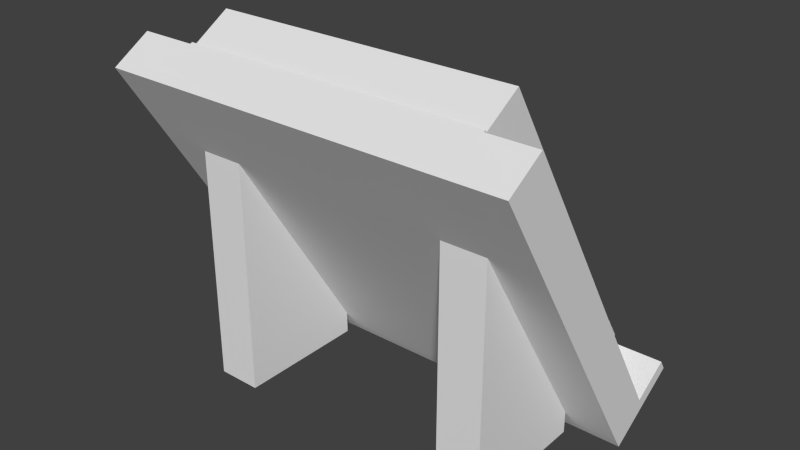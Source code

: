 # Source: bookstand_withbook.blend  (saved by Blender 2.77.0; exported with 4.5.12 LTS)
import bpy
from mathutils import Matrix  # noqa: F401  (used for matrix-valued properties, if any)

bpy.ops.wm.read_factory_settings(use_empty=True)
scene = bpy.context.scene
scene.name = 'Scene'

# ---- collections
col_collection_1 = bpy.data.collections.new('Collection 1'); scene.collection.children.link(col_collection_1)

# ---- world
world_world = bpy.data.worlds.new('World'); scene.world = world_world
world_world.color = (0.05088, 0.05088, 0.05088)
world_world.use_sun_shadow = False
world_world.sun_shadow_jitter_overblur = 0.0
world_world.cycles.sampling_method = 'NONE'
world_world.cycles.sample_map_resolution = 256

# ---- meshes
me_cube_002 = bpy.data.meshes.new('Cube.002')
me_cube_002.from_pydata([(0.8449, 0.7774, 0.08309), (0.8449, 0.3598, 0.76), (0.16, 0.3598, 0.76), (0.16, 0.7774, 0.08309), (0.8449, 0.8623, 0.1359), (0.8449, 0.4448, 0.8128), (0.16, 0.4448, 0.8128), (0.16, 0.8623, 0.1359), (0.845, 0.7708, 0.07362), (0.845, 0.3472, 0.7604), (0.155, 0.3472, 0.7604), (0.155, 0.7708, 0.07362), (0.845, 0.7813, 0.07865), (0.845, 0.3577, 0.7655), (0.155, 0.3577, 0.7655), (0.155, 0.7813, 0.07865), (0.96, 0.6877, 0.02069), (0.96, 0.2579, 0.7154), (0.04, 0.2579, 0.7154), (0.04, 0.6877, 0.02069), (0.96, 0.7726, 0.07349), (0.96, 0.3428, 0.7682), (0.04, 0.3428, 0.7682), (0.04, 0.7726, 0.07349), (0.96, 0.7024, -0.002334), (0.96, 0.6876, 0.02077), (0.04, 0.6876, 0.02077), (0.04, 0.7024, -0.002334), (0.96, 0.8692, 0.1013), (0.96, 0.8543, 0.1244), (0.04, 0.8543, 0.1244), (0.04, 0.8692, 0.1013), (0.25, 0.67, 2.235e-08), (0.25, 0.37, 2.235e-08), (0.15, 0.37, 2.235e-08), (0.15, 0.67, 2.235e-08), (0.25, 0.67, 0.05775), (0.25, 0.37, 0.5385), (0.15, 0.37, 0.5385), (0.15, 0.67, 0.05775), (0.85, 0.67, 2.235e-08), (0.85, 0.37, 2.235e-08), (0.75, 0.37, 2.235e-08), (0.75, 0.67, 2.235e-08), (0.85, 0.67, 0.05775), (0.85, 0.37, 0.5385), (0.75, 0.37, 0.5385), (0.75, 0.67, 0.05775), (0.2177, 0.8622, 0.1357), (0.2177, 0.8656, 0.1378), (0.16, 0.8306, 0.1875), (0.1607, 0.8625, 0.1365), (0.16, 0.834, 0.1896), (0.1607, 0.8659, 0.1385), (0.8442, 0.831, 0.1876), (0.8422, 0.8344, 0.1875), (0.7932, 0.8629, 0.1371), (0.8452, 0.8623, 0.137), (0.7911, 0.8661, 0.1383), (0.8432, 0.8654, 0.1384)], [], [(0, 1, 2, 3), (7, 6, 5, 4), (5, 6, 2, 1), (4, 5, 1, 0), (7, 4, 0, 3), (6, 7, 3, 2), (8, 9, 10, 11), (15, 14, 13, 12), (13, 14, 10, 9), (12, 13, 9, 8), (15, 12, 8, 11), (14, 15, 11, 10), (16, 17, 18, 19), (23, 22, 21, 20), (21, 22, 18, 17), (20, 21, 17, 16), (23, 20, 16, 19), (22, 23, 19, 18), (24, 25, 26, 27), (31, 30, 29, 28), (29, 30, 26, 25), (28, 29, 25, 24), (31, 28, 24, 27), (30, 31, 27, 26), (39, 38, 37, 36), (32, 33, 34, 35), (37, 38, 34, 33), (36, 37, 33, 32), (39, 36, 32, 35), (38, 39, 35, 34), (47, 46, 45, 44), (40, 41, 42, 43), (45, 46, 42, 41), (44, 45, 41, 40), (47, 44, 40, 43), (46, 47, 43, 42), (51, 48, 50), (53, 52, 49), (50, 48, 49, 52), (51, 50, 52, 53), (48, 51, 53, 49), (57, 54, 56), (59, 58, 55), (56, 54, 55, 58), (57, 56, 58, 59), (54, 57, 59, 55)])
_uv = me_cube_002.uv_layers.new(name='UVMap')
_uv.uv.foreach_set('vector', [0.04296, 0.6097, 0.04296, 0.8695, 0.3546, 0.8695, 0.3546, 0.6097, 0.3718, 0.6331, 0.3718, 0.8519, 0.1094, 0.8519, 0.1094, 0.6331, 0.4441, 0.987, 0.4441, 0.5198, 0.3964, 0.5198, 0.3964, 0.987, 0.5295, 0.5186, 0.526, 0.9841, 0.9792, 0.9819, 0.9827, 0.5164, 0.4726, 0.5187, 0.4726, 0.9656, 0.427, 0.9656, 0.427, 0.5187, 0.3982, 0.9741, 0.3984, 0.524, 0.4535, 0.5239, 0.4533, 0.974, 0.1194, 0.1698, 0.1194, 0.3702, 0.3598, 0.3702, 0.3598, 0.1698, 0.3731, 0.1878, 0.3731, 0.3566, 0.1707, 0.3566, 0.1707, 0.1878, 0.4289, 0.4608, 0.4289, 0.1004, 0.3921, 0.1004, 0.3921, 0.4608, 0.501, 0.05358, 0.498, 0.4487, 0.8827, 0.4469, 0.8857, 0.05175, 0.4508, 0.09961, 0.4508, 0.4443, 0.4156, 0.4443, 0.4156, 0.09961, 0.3934, 0.4509, 0.3936, 0.1037, 0.4361, 0.1036, 0.4359, 0.4508, 0.008055, 0.1285, 0.008055, 0.9472, 0.9899, 0.9472, 0.9899, 0.1285, 0.9899, 0.09204, 0.9899, 0.9107, 0.008055, 0.9107, 0.008055, 0.09204, 0.04843, 0.6976, 0.9791, 0.6976, 0.9791, 0.6025, 0.04843, 0.6025, 0.4271, 0.09064, 0.4209, 0.9245, 0.5229, 0.9251, 0.5292, 0.09118, 0.9791, 0.4132, 0.04843, 0.4132, 0.04843, 0.3181, 0.9791, 0.3181, 0.1192, 0.921, 0.1195, 0.09487, 0.2206, 0.09468, 0.2203, 0.9208, 0.01798, 0.4217, 0.01798, 0.4487, 0.9751, 0.4487, 0.9751, 0.4217, 0.9751, 0.3518, 0.9751, 0.3788, 0.01798, 0.3788, 0.01798, 0.3518, 0.03052, 0.8985, 0.9675, 0.8985, 0.9675, 0.7106, 0.03052, 0.7106, 0.1109, 0.8929, 0.1384, 0.8935, 0.1458, 0.6973, 0.1183, 0.6967, 0.9675, 0.8893, 0.03052, 0.8893, 0.03052, 0.7015, 0.9675, 0.7015, 0.1384, 0.8935, 0.1109, 0.8929, 0.1183, 0.6967, 0.1458, 0.6973, 0.5593, 0.3092, 0.5593, 0.708, 0.4929, 0.708, 0.4929, 0.3092, 0.4929, 0.3092, 0.4929, 0.708, 0.5593, 0.708, 0.5593, 0.3092, 0.7639, 0.7385, 0.8057, 0.7385, 0.8057, 0.5758, 0.7639, 0.5758, 0.1034, 0.6608, 0.4258, 0.7796, 0.4258, 0.5703, 0.1034, 0.5703, 0.8057, 0.6461, 0.7639, 0.6461, 0.7639, 0.5758, 0.8057, 0.5758, 0.4258, 0.7796, 0.1034, 0.6608, 0.1034, 0.5703, 0.4258, 0.5703, 0.1263, 0.1698, 0.1263, 0.7041, 0.03725, 0.7041, 0.03725, 0.1698, 0.03725, 0.1698, 0.03725, 0.7041, 0.1263, 0.7041, 0.1263, 0.1698, 0.8306, 0.7449, 0.8866, 0.7449, 0.8866, 0.527, 0.8306, 0.527, 0.05952, 0.6763, 0.4205, 0.8094, 0.4205, 0.575, 0.05952, 0.575, 0.8866, 0.6212, 0.8306, 0.6212, 0.8306, 0.527, 0.8866, 0.527, 0.4205, 0.8094, 0.05952, 0.6763, 0.05952, 0.575, 0.4205, 0.575, 0.4688, 0.7489, 0.4687, 0.6622, 0.3964, 0.749, 0.4688, 0.7489, 0.3964, 0.749, 0.4687, 0.6622, 0.3964, 0.749, 0.4687, 0.6622, 0.4687, 0.6622, 0.3964, 0.749, 0.4688, 0.7489, 0.3964, 0.749, 0.3964, 0.749, 0.4688, 0.7489, 0.4687, 0.6622, 0.4688, 0.7489, 0.4688, 0.7489, 0.4687, 0.6622, 0.4688, 0.7489, 0.4687, 0.6622, 0.3964, 0.749, 0.4688, 0.7489, 0.3964, 0.749, 0.4687, 0.6622, 0.3964, 0.749, 0.4687, 0.6622, 0.4687, 0.6622, 0.3964, 0.749, 0.4688, 0.7489, 0.3964, 0.749, 0.3964, 0.749, 0.4688, 0.7489, 0.4687, 0.6622, 0.4688, 0.7489, 0.4688, 0.7489, 0.4687, 0.6622])
me_cube_002.use_remesh_preserve_volume = False
me_cube_002.use_remesh_preserve_attributes = False
me_cube_002.use_mirror_vertex_groups = False
me_cube_002.update()

# ---- objects
ob_cube = bpy.data.objects.new('Cube', me_cube_002)

# ---- transforms, parenting, visibility, modifiers, constraints
ob_cube.location = (0.0, -1.0, 0.0)
ob_cube.lineart.crease_threshold = 0.0

# ---- collection membership
col_collection_1.objects.link(ob_cube)

# ---- scene / render settings (as saved in the file)
scene.frame_start = 1; scene.frame_end = 250; scene.frame_set(1)
scene.render.engine = 'BLENDER_EEVEE_NEXT'
scene.render.image_settings.color_mode = 'RGB'
scene.render.image_settings.compression = 90
scene.render.resolution_percentage = 50
scene.render.dither_intensity = 0.0
scene.cycles.use_denoising = False
scene.cycles.samples = 10
scene.cycles.sampling_pattern = 'TABULATED_SOBOL'
scene.cycles.light_sampling_threshold = 0.0
scene.cycles.use_adaptive_sampling = False
scene.cycles.use_light_tree = False
scene.cycles.blur_glossy = 0.0
scene.cycles.volume_bounces = 1
scene.cycles.pixel_filter_type = 'GAUSSIAN'
scene.cycles.sample_clamp_indirect = 0.0
scene.view_settings.view_transform = 'Standard'
bpy.context.view_layer.update()

# ---- added for rendering (the .blend has no active camera and no usable light): camera, sun
cam_auto = bpy.data.cameras.new('AutoCamera')
cam_auto.lens = 50.0
cam_auto.sensor_width = 36.0
cam_auto.clip_end = 1000.0
ob_auto_camera = bpy.data.objects.new('AutoCamera', cam_auto)
scene.collection.objects.link(ob_auto_camera)
ob_auto_camera.location = (1.77014, -1.96062, 1.42136)
ob_auto_camera.rotation_euler = (1.09748, -7.21219e-08, 0.694738)
scene.camera = ob_auto_camera
light_auto_sun = bpy.data.lights.new('AutoSun', 'SUN')
light_auto_sun.energy = 3.0
light_auto_sun.angle = 0.0523599
ob_auto_sun = bpy.data.objects.new('AutoSun', light_auto_sun)
scene.collection.objects.link(ob_auto_sun)
ob_auto_sun.rotation_euler = (0.872665, 0.174533, 0.523599)
bpy.context.view_layer.update()
